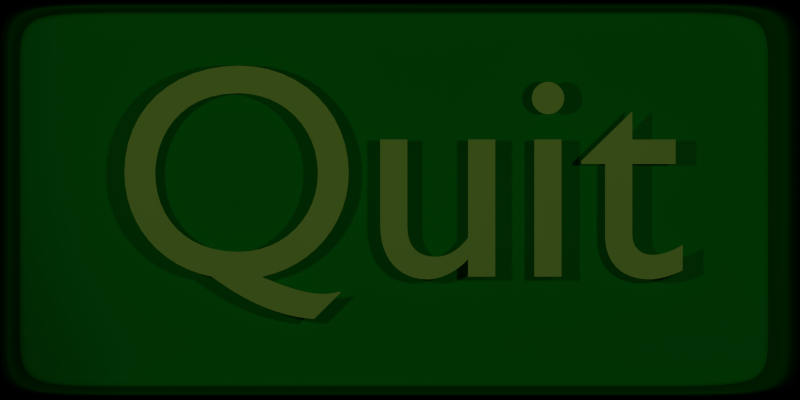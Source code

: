 # Source: buttons.blend  (saved by Blender 2.62.0; exported with 4.5.12 LTS)
import bpy
from mathutils import Matrix  # noqa: F401  (used for matrix-valued properties, if any)

bpy.ops.wm.read_factory_settings(use_empty=True)
scene = bpy.context.scene
scene.name = 'QuitBtnPressed'

# ---- collections
col_collection_1_006 = bpy.data.collections.new('Collection 1.006'); scene.collection.children.link(col_collection_1_006)

# ---- materials (node trees are filled in below, after node groups)
mat_material_012 = bpy.data.materials.new('Material.012')
mat_material_012.alpha_threshold = 0.0
mat_material_012.use_transparent_shadow = False
mat_material_012.preview_render_type = 'FLAT'
mat_material_012.diffuse_color = (0.5343, 1.0, 0.1196, 1.0)
mat_material_012.specular_color = (0.0, 1.0, 0.0)
mat_material_012.roughness = 0.5
mat_material_012.specular_intensity = 1.0
mat_material_012.line_color = (0.0, 0.0, 0.0, 1.0)
mat_special_006 = bpy.data.materials.new('special.006')
mat_special_006.alpha_threshold = 0.0
mat_special_006.use_transparent_shadow = False
mat_special_006.diffuse_color = (0.0, 0.2, 0.0, 1.0)
mat_special_006.specular_color = (0.363, 1.0, 0.0)
mat_special_006.roughness = 0.5
mat_special_006.specular_intensity = 1.0
mat_special_006.line_color = (0.0, 0.0, 0.0, 1.0)
mat_material_011 = bpy.data.materials.new('Material.011')
mat_material_011.alpha_threshold = 0.0
mat_material_011.use_transparent_shadow = False
mat_material_011.diffuse_color = (0.005878, 0.4869, 0.01998, 1.0)
mat_material_011.roughness = 0.5
mat_material_011.line_color = (0.0, 0.0, 0.0, 1.0)

# ---- material node trees

# ---- world
world_world_005 = bpy.data.worlds.new('World.005'); scene.world = world_world_005
world_world_005.color = (0.0, 0.0, 0.0)
world_world_005.use_sun_shadow = False
world_world_005.sun_shadow_jitter_overblur = 0.0
world_world_005.cycles.sampling_method = 'MANUAL'
world_world_005.cycles.sample_map_resolution = 256

# ---- cameras
cam_camera_006 = bpy.data.cameras.new('Camera.006')
cam_camera_006.type = 'ORTHO'
cam_camera_006.clip_end = 100.0
cam_camera_006.lens = 35.0
cam_camera_006.sensor_width = 32.0
cam_camera_006.sensor_height = 18.0
cam_camera_006.ortho_scale = 15.6
cam_camera_006.dof.focus_distance = 0.0
cam_camera_006.dof.aperture_fstop = 128.0

# ---- lights
light_spot_012 = bpy.data.lights.new('Spot.012', 'SPOT')
light_spot_012.transmission_factor = 0.0
light_spot_012.energy = 1500.0
light_spot_012.shadow_buffer_clip_start = 0.5
light_spot_012.shadow_soft_size = 1.0
light_spot_012.shadow_maximum_resolution = 0.006
light_spot_012.use_absolute_resolution = True
light_spot_012.cycles.use_multiple_importance_sampling = False
light_spot_013 = bpy.data.lights.new('Spot.013', 'SPOT')
light_spot_013.transmission_factor = 0.0
light_spot_013.energy = 1500.0
light_spot_013.shadow_buffer_clip_start = 0.5
light_spot_013.shadow_soft_size = 1.0
light_spot_013.shadow_maximum_resolution = 0.006
light_spot_013.use_absolute_resolution = True
light_spot_013.cycles.use_multiple_importance_sampling = False

# ---- meshes
me_cube_014 = bpy.data.meshes.new('Cube.014')
me_cube_014.from_pydata([(-0.2793, -1.139, -0.9275), (-1.0, -1.246, -1.0), (-1.0, 1.0, -1.0), (-0.2793, -1.139, 0.9379), (-1.0, -1.246, 1.021), (-1.0, 1.0, 1.021), (-0.2793, 0.9347, -0.9275), (-0.2793, -1.139, -0.9275), (-0.2793, 0.9347, 0.9379), (-0.2793, -1.139, 0.9379), (-1.0, 1.0, -1.0), (-1.0, -1.246, -1.0), (-1.0, 1.0, 1.021), (-1.0, -1.246, 1.021), (-1.0, -1.246, -1.0), (-1.0, -1.246, 1.021), (-0.2793, -1.139, -0.9275), (-0.2793, -1.139, 0.9379), (-1.0, -1.246, -1.0), (-1.0, -1.246, 1.021), (-0.2793, 0.9347, -0.9275), (-1.0, 1.0, -1.0), (-0.2793, 0.9347, 0.9379), (-1.0, 1.0, 1.021), (-0.2793, 0.9347, -0.9275), (-0.2793, 0.9347, 0.9379), (-1.0, 1.0, -1.0), (-1.0, 1.0, 1.021), (1.788e-07, 1.0, -1.0), (-5.96e-08, -1.246, -1.0), (2.682e-07, 1.0, 1.021), (-5.066e-07, -1.246, 1.021), (-5.96e-08, -1.246, -1.0), (-5.066e-07, -1.246, 1.021), (1.788e-07, 1.0, -1.0), (2.682e-07, 1.0, 1.021)], [], [(7, 0, 3, 9), (20, 6, 8, 22), (13, 4, 1, 11), (10, 2, 5, 12), (4, 15, 14, 1), (16, 0, 7), (17, 9, 3), (1, 14, 18, 11), (15, 4, 13, 19), (15, 23, 21, 14), (23, 5, 2, 21), (20, 0, 16, 24), (20, 24, 6), (8, 25, 22), (25, 17, 3, 22), (14, 21, 26, 18), (21, 2, 10, 26), (5, 23, 27, 12), (23, 15, 19, 27), (0, 20, 22, 3), (9, 31, 29, 7), (31, 13, 11, 29), (6, 28, 30, 8), (28, 10, 12, 30), (18, 32, 29, 11), (32, 16, 7, 29), (13, 31, 33, 19), (31, 9, 17, 33), (26, 34, 32, 18), (34, 24, 16, 32), (10, 28, 34, 26), (28, 6, 24, 34), (27, 35, 30, 12), (35, 25, 8, 30), (19, 33, 35, 27), (33, 17, 25, 35)])
me_cube_014.polygons.foreach_set('use_smooth', [True] * 36)
me_cube_014.polygons.foreach_set('material_index', [1, 1, 0, 0, 0, 1, 1, 0, 0, 0, 0, 1, 1, 1, 1, 0, 0, 0, 0, 1, 0, 0, 0, 0, 0, 0, 0, 0, 0, 0, 0, 0, 0, 0, 0, 0])
me_cube_014.materials.append(mat_special_006)
me_cube_014.materials.append(mat_material_011)
me_cube_014.use_remesh_preserve_volume = False
me_cube_014.use_remesh_preserve_attributes = False
me_cube_014.use_mirror_vertex_groups = False
me_cube_014.update()

# ---- curves / text
txt_text_006 = bpy.data.curves.new('Text.006', 'FONT')
txt_text_006.dimensions = '2D'
txt_text_006.body = 'Quit'
txt_text_006.materials.append(mat_material_012)
txt_text_006.use_path_clamp = True
txt_text_006.bevel_resolution = 0

# ---- objects
ob_spot_011 = bpy.data.objects.new('Spot.011', light_spot_012)
ob_text_005 = bpy.data.objects.new('Text.005', txt_text_006)
ob_cube_special_006 = bpy.data.objects.new('cube-special.006', me_cube_014)
ob_spot_012 = bpy.data.objects.new('Spot.012', light_spot_013)
ob_cam_006 = bpy.data.objects.new('cam.006', cam_camera_006)

# ---- transforms, parenting, visibility, modifiers, constraints
ob_spot_011.location = (29.03, 15.33, 1.872)
ob_spot_011.rotation_euler = (1.56, 0.1898, 1.759)
ob_spot_011.scale = (1.556, 1.556, 1.556)
ob_spot_011.lineart.crease_threshold = 0.0
ob_text_005.location = (-0.3193, -1.888, -1.881)
ob_text_005.rotation_euler = (1.571, 7.55e-08, 1.571)
ob_text_005.scale = (5.952, 5.952, 5.952)
ob_text_005.lineart.crease_threshold = 0.0
ob_cube_special_006.location = (2.835e-08, 2.901, -0.3503)
ob_cube_special_006.rotation_euler = (3.142, 0.0, 0.0)
ob_cube_special_006.scale = (3.392, 6.943, 3.858)
ob_cube_special_006.lock_rotations_4d = False
ob_cube_special_006.empty_display_type = 'ARROWS'
ob_cube_special_006.lineart.crease_threshold = 0.0
_m = ob_cube_special_006.modifiers.new('Subsurf', 'SUBSURF')
_m.uv_smooth = 'PRESERVE_CORNERS'
_m.levels = 5
_m.render_levels = 5
_m.show_only_control_edges = False
ob_spot_012.location = (29.03, -9.798, 1.872)
ob_spot_012.rotation_euler = (1.521, 0.8222, 1.273)
ob_spot_012.scale = (1.556, 1.556, 1.556)
ob_spot_012.lineart.crease_threshold = 0.0
ob_cam_006.location = (14.06, 3.757, -0.3902)
ob_cam_006.rotation_euler = (1.571, 0.0, 1.571)
ob_cam_006.lock_rotations_4d = False
ob_cam_006.empty_display_type = 'ARROWS'
ob_cam_006.color = (0.0, 0.0, 0.0, 0.0)
ob_cam_006.display_type = 'WIRE'
ob_cam_006.lineart.crease_threshold = 0.0

# ---- collection membership
col_collection_1_006.objects.link(ob_spot_011)
col_collection_1_006.objects.link(ob_text_005)
col_collection_1_006.objects.link(ob_cube_special_006)
col_collection_1_006.objects.link(ob_spot_012)
col_collection_1_006.objects.link(ob_cam_006)

# ---- scene / render settings (as saved in the file)
scene.camera = ob_cam_006
scene.frame_start = 1; scene.frame_end = 250; scene.frame_set(0)
scene.render.engine = 'BLENDER_EEVEE_NEXT'
scene.render.image_settings.color_mode = 'RGB'
scene.render.image_settings.compression = 90
scene.render.resolution_x = 512
scene.render.resolution_y = 256
scene.render.dither_intensity = 0.0
scene.render.bake_margin = 2
scene.render.bake_bias = 0.0
scene.cycles.use_denoising = False
scene.cycles.samples = 10
scene.cycles.sampling_pattern = 'TABULATED_SOBOL'
scene.cycles.light_sampling_threshold = 0.0
scene.cycles.use_adaptive_sampling = False
scene.cycles.use_light_tree = False
scene.cycles.blur_glossy = 0.0
scene.cycles.volume_bounces = 1
scene.cycles.pixel_filter_type = 'GAUSSIAN'
scene.cycles.sample_clamp_indirect = 0.0
scene.view_settings.view_transform = 'Standard'
bpy.context.view_layer.update()
